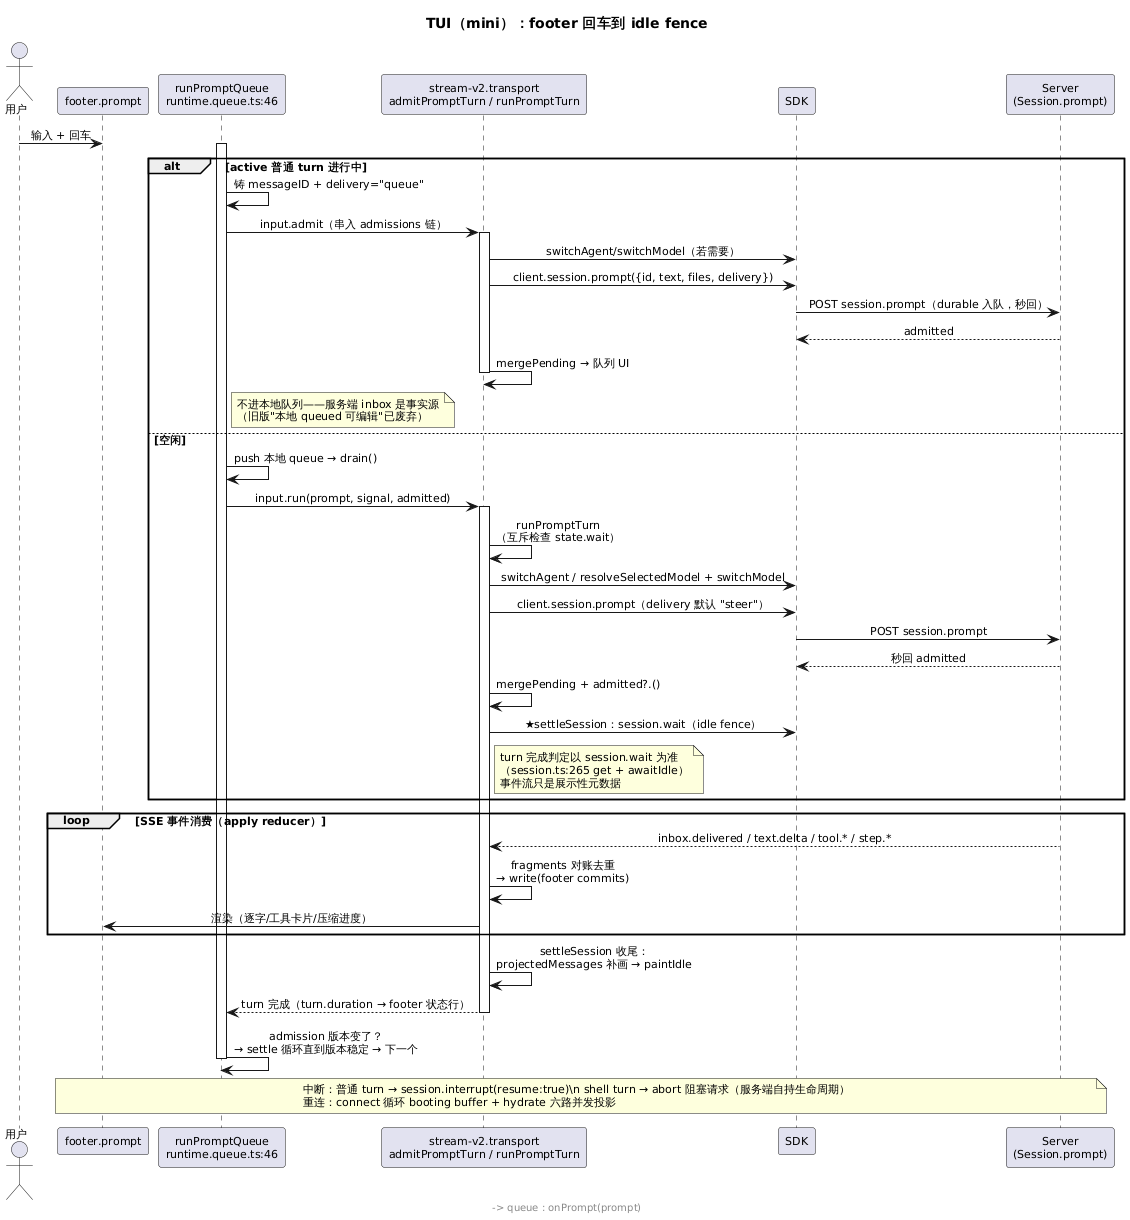

The diagram above was rendered by PlantUML. Its source (embedded in the PNG):
@startuml tui-input-to-response
' OpenCode TUI 输入到响应（v2.0.30，2026-10-19 行号实测）
' 配套走读：5_timeline/6_tui-cli-prompt-chain.md §1-§4
' 注：旧版 promptAsync 端点已删除；active 期间提交改为直发 durable 准入

skinparam sequenceMessageAlign center
skinparam defaultFontSize 11

title TUI（mini）：footer 回车到 idle fence

actor "用户" as user
participant "footer.prompt" as footer
participant "runPromptQueue\nruntime.queue.ts:46" as queue
participant "stream-v2.transport\nadmitPromptTurn / runPromptTurn" as transport
participant "SDK" as sdk
participant "Server\n(Session.prompt)" as server

user -> footer : 输入 + 回车
footer -> queue : onPrompt(prompt)
activate queue

alt active 普通 turn 进行中
  queue -> queue : 铸 messageID + delivery="queue"
  queue -> transport : input.admit（串入 admissions 链）
  activate transport
  transport -> sdk : switchAgent/switchModel（若需要）
  transport -> sdk : client.session.prompt({id, text, files, delivery})
  sdk -> server : POST session.prompt（durable 入队，秒回）
  server --> sdk : admitted
  transport -> transport : mergePending → 队列 UI
  deactivate transport
  note right of queue : 不进本地队列——服务端 inbox 是事实源\n（旧版"本地 queued 可编辑"已废弃）
else 空闲
  queue -> queue : push 本地 queue → drain()
  queue -> transport : input.run(prompt, signal, admitted)
  activate transport
  transport -> transport : runPromptTurn\n（互斥检查 state.wait）
  transport -> sdk : switchAgent / resolveSelectedModel + switchModel
  transport -> sdk : client.session.prompt（delivery 默认 "steer"）
  sdk -> server : POST session.prompt
  server --> sdk : 秒回 admitted
  transport -> transport : mergePending + admitted?.()
  transport -> sdk : ★settleSession：session.wait（idle fence）
  note right of transport : turn 完成判定以 session.wait 为准\n（session.ts:265 get + awaitIdle）\n事件流只是展示性元数据
end

loop SSE 事件消费（apply reducer）
  server --> transport : inbox.delivered / text.delta / tool.* / step.*
  transport -> transport : fragments 对账去重\n→ write(footer commits)
  transport -> footer : 渲染（逐字/工具卡片/压缩进度）
end

transport -> transport : settleSession 收尾：\nprojectedMessages 补画 → paintIdle
transport --> queue : turn 完成（turn.duration → footer 状态行）
deactivate transport
queue -> queue : admission 版本变了？\n→ settle 循环直到版本稳定 → 下一个
deactivate queue

note over footer, server
  中断：普通 turn → session.interrupt(resume:true)\n shell turn → abort 阻塞请求（服务端自持生命周期）
  重连：connect 循环 booting buffer + hydrate 六路并发投影
end note
@enduml